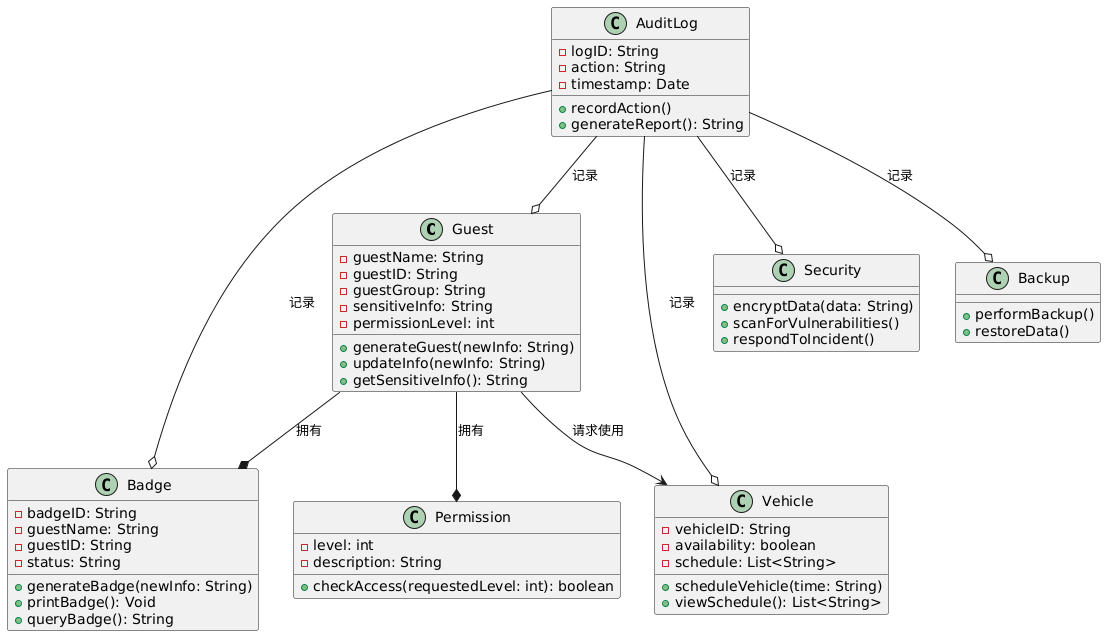

The diagram above was rendered by PlantUML. Its source (embedded in the PNG):
@startuml
class Guest {
    - guestName: String
    - guestID: String
    - guestGroup: String
    - sensitiveInfo: String
    - permissionLevel: int
    + generateGuest(newInfo: String)
    + updateInfo(newInfo: String)
    + getSensitiveInfo(): String
}

class Badge {
    - badgeID: String
    - guestName: String
    - guestID: String
    - status: String
    + generateBadge(newInfo: String)
    + printBadge(): Void
    + queryBadge(): String
}

class Permission {
    - level: int
    - description: String
    + checkAccess(requestedLevel: int): boolean
}

class Vehicle {
    - vehicleID: String
    - availability: boolean
    - schedule: List<String>
    + scheduleVehicle(time: String)
    + viewSchedule(): List<String>
}

class AuditLog {
    - logID: String
    - action: String
    - timestamp: Date
    + recordAction()
    + generateReport(): String
}

class Security {
    + encryptData(data: String)
    + scanForVulnerabilities()
    + respondToIncident()
}

class Backup {
    + performBackup()
    + restoreData()
}

Guest --* Badge : 拥有
Guest --* Permission : 拥有
Guest --> Vehicle : 请求使用
AuditLog --o Guest : 记录
AuditLog --o Badge : 记录
AuditLog --o Vehicle : 记录
AuditLog --o Security : 记录
AuditLog --o Backup : 记录
@enduml